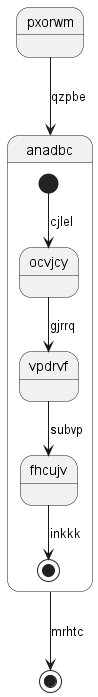

The diagram above was rendered by PlantUML. Its source (embedded in the PNG):
@startuml
state pxorwm
pxorwm --> anadbc : qzpbe
state anadbc {
[*] --> ocvjcy : cjlel
ocvjcy --> vpdrvf : gjrrq
vpdrvf --> fhcujv : subvp
fhcujv --> [*] : inkkk
}
anadbc --> [*] : mrhtc
@enduml